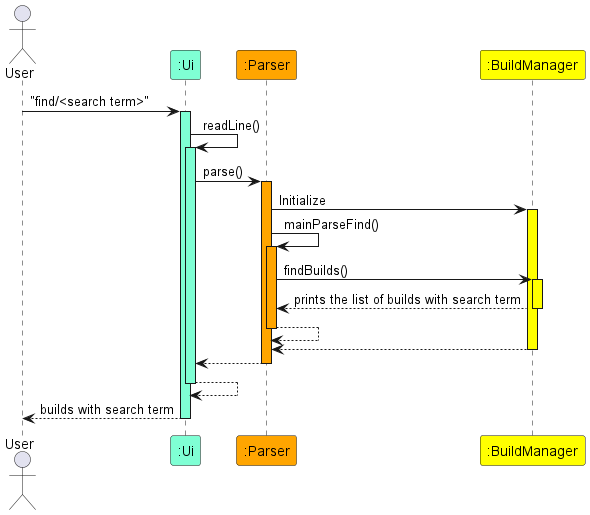

The diagram above was rendered by PlantUML. Its source (embedded in the PNG):
@startuml

actor User
Participant ":Ui" as Ui #AquaMarine
Participant ":Parser" as Parser #Orange
Participant ":BuildManager" as BuildManager #Yellow

User -> Ui ++ #AquaMarine : "find/<search term>"

Ui -> Ui ++ #AquaMarine : readLine()

Ui -> Parser ++ #Orange : parse()

Parser -> BuildManager ++ #Yellow : Initialize

Parser -> Parser ++ #Orange : mainParseFind()

Parser -> BuildManager ++ #Yellow : findBuilds()
return prints the list of builds with search term

return

return

return

return

return builds with search term
@enduml